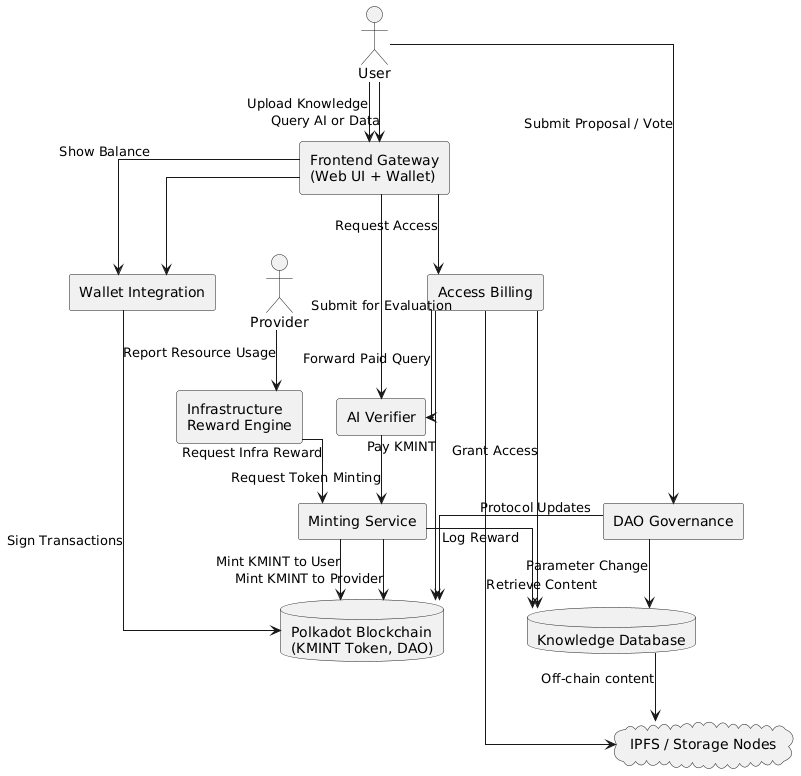

The diagram above was rendered by PlantUML. Its source (embedded in the PNG):
@startuml
skinparam componentStyle rectangle
skinparam linetype ortho

actor User as U
actor Provider as P
database "Polkadot Blockchain\n(KMINT Token, DAO)" as Chain
database "Knowledge Database" as DB
cloud "IPFS / Storage Nodes" as Storage
rectangle "AI Verifier" as AI
rectangle "Minting Service" as Mint
rectangle "Access Billing" as Billing
rectangle "Frontend Gateway\n(Web UI + Wallet)" as FE
rectangle "Wallet Integration" as Wallet
rectangle "Infrastructure\nReward Engine" as Infra
rectangle "DAO Governance" as DAO

' USER FLOW
U --> FE : Upload Knowledge
FE --> AI : Submit for Evaluation
AI --> Mint : Request Token Minting
Mint --> Chain : Mint KMINT to User
Mint --> DB : Log Reward
FE --> Wallet : Show Balance

' ACCESS FLOW
U --> FE : Query AI or Data
FE --> Billing : Request Access
Billing --> Chain : Pay KMINT
Billing --> DB : Grant Access
Billing --> AI : Forward Paid Query
Billing --> Storage : Retrieve Content

' RESOURCE PROVIDER FLOW
P --> Infra : Report Resource Usage
Infra --> Mint : Request Infra Reward
Mint --> Chain : Mint KMINT to Provider

' DAO / GOVERNANCE FLOW
U --> DAO : Submit Proposal / Vote
DAO --> Chain : Protocol Updates
DAO --> DB : Parameter Change

' CONNECTIONS
FE --> Wallet
Wallet --> Chain : Sign Transactions
DB --> Storage : Off-chain content
@enduml